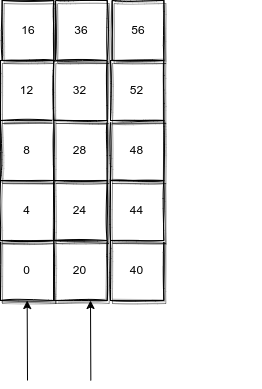

The diagram above was exported from draw.io. Its source (the exported page's mxGraphModel, read from the mxfile embedded in the PNG):
<mxGraphModel dx="1120" dy="685" grid="1" gridSize="10" guides="1" tooltips="1" connect="1" arrows="1" fold="1" page="1" pageScale="1" pageWidth="827" pageHeight="1169" math="0" shadow="0">
  <root>
    <mxCell id="0" />
    <mxCell id="1" parent="0" />
    <mxCell id="HLaymhPgF_FDs8D7YoWx-6" value="" style="group" vertex="1" connectable="0" parent="1">
      <mxGeometry x="260" y="350" width="260" height="60" as="geometry" />
    </mxCell>
    <mxCell id="HLaymhPgF_FDs8D7YoWx-1" value="0" style="rounded=0;whiteSpace=wrap;html=1;shadow=1;sketch=1;" vertex="1" parent="HLaymhPgF_FDs8D7YoWx-6">
      <mxGeometry width="53.33333333333333" height="60" as="geometry" />
    </mxCell>
    <mxCell id="HLaymhPgF_FDs8D7YoWx-32" value="20" style="rounded=0;whiteSpace=wrap;html=1;shadow=1;sketch=1;" vertex="1" parent="HLaymhPgF_FDs8D7YoWx-6">
      <mxGeometry x="53.34" width="53.33333333333333" height="60" as="geometry" />
    </mxCell>
    <mxCell id="HLaymhPgF_FDs8D7YoWx-37" value="40" style="rounded=0;whiteSpace=wrap;html=1;shadow=1;sketch=1;" vertex="1" parent="HLaymhPgF_FDs8D7YoWx-6">
      <mxGeometry x="110" width="53.33333333333333" height="60" as="geometry" />
    </mxCell>
    <mxCell id="HLaymhPgF_FDs8D7YoWx-2" value="4" style="rounded=0;whiteSpace=wrap;html=1;shadow=1;sketch=1;" vertex="1" parent="1">
      <mxGeometry x="260.00333333333333" y="290" width="53.33333333333333" height="60" as="geometry" />
    </mxCell>
    <mxCell id="HLaymhPgF_FDs8D7YoWx-3" value="8" style="rounded=0;whiteSpace=wrap;html=1;shadow=1;sketch=1;" vertex="1" parent="1">
      <mxGeometry x="259.99666666666667" y="230" width="53.33333333333333" height="60" as="geometry" />
    </mxCell>
    <mxCell id="HLaymhPgF_FDs8D7YoWx-4" value="12" style="rounded=0;whiteSpace=wrap;html=1;shadow=1;sketch=1;" vertex="1" parent="1">
      <mxGeometry x="260" y="170" width="53.33333333333333" height="60" as="geometry" />
    </mxCell>
    <mxCell id="HLaymhPgF_FDs8D7YoWx-5" value="16" style="rounded=0;whiteSpace=wrap;html=1;shadow=1;sketch=1;" vertex="1" parent="1">
      <mxGeometry x="261.67" y="110" width="51.67" height="60" as="geometry" />
    </mxCell>
    <mxCell id="HLaymhPgF_FDs8D7YoWx-33" value="24" style="rounded=0;whiteSpace=wrap;html=1;shadow=1;sketch=1;" vertex="1" parent="1">
      <mxGeometry x="313.34333333333336" y="290" width="53.33333333333333" height="60" as="geometry" />
    </mxCell>
    <mxCell id="HLaymhPgF_FDs8D7YoWx-34" value="28" style="rounded=0;whiteSpace=wrap;html=1;shadow=1;sketch=1;" vertex="1" parent="1">
      <mxGeometry x="313.3366666666667" y="230" width="53.33333333333333" height="60" as="geometry" />
    </mxCell>
    <mxCell id="HLaymhPgF_FDs8D7YoWx-35" value="32" style="rounded=0;whiteSpace=wrap;html=1;shadow=1;sketch=1;" vertex="1" parent="1">
      <mxGeometry x="313.34000000000003" y="170" width="53.33333333333333" height="60" as="geometry" />
    </mxCell>
    <mxCell id="HLaymhPgF_FDs8D7YoWx-36" value="36" style="rounded=0;whiteSpace=wrap;html=1;shadow=1;sketch=1;" vertex="1" parent="1">
      <mxGeometry x="315.01" y="110" width="51.67" height="60" as="geometry" />
    </mxCell>
    <mxCell id="HLaymhPgF_FDs8D7YoWx-38" value="44" style="rounded=0;whiteSpace=wrap;html=1;shadow=1;sketch=1;" vertex="1" parent="1">
      <mxGeometry x="370.00333333333333" y="290" width="53.33333333333333" height="60" as="geometry" />
    </mxCell>
    <mxCell id="HLaymhPgF_FDs8D7YoWx-39" value="48" style="rounded=0;whiteSpace=wrap;html=1;shadow=1;sketch=1;" vertex="1" parent="1">
      <mxGeometry x="369.99666666666667" y="230" width="53.33333333333333" height="60" as="geometry" />
    </mxCell>
    <mxCell id="HLaymhPgF_FDs8D7YoWx-40" value="52" style="rounded=0;whiteSpace=wrap;html=1;shadow=1;sketch=1;" vertex="1" parent="1">
      <mxGeometry x="370" y="170" width="53.33333333333333" height="60" as="geometry" />
    </mxCell>
    <mxCell id="HLaymhPgF_FDs8D7YoWx-41" value="56" style="rounded=0;whiteSpace=wrap;html=1;shadow=1;sketch=1;" vertex="1" parent="1">
      <mxGeometry x="371.66999999999996" y="110" width="51.67" height="60" as="geometry" />
    </mxCell>
    <mxCell id="HLaymhPgF_FDs8D7YoWx-42" value="" style="endArrow=classic;html=1;rounded=0;entryX=0.5;entryY=1;entryDx=0;entryDy=0;" edge="1" parent="1" target="HLaymhPgF_FDs8D7YoWx-1">
      <mxGeometry width="50" height="50" relative="1" as="geometry">
        <mxPoint x="287" y="490" as="sourcePoint" />
        <mxPoint x="440" y="330" as="targetPoint" />
      </mxGeometry>
    </mxCell>
    <mxCell id="HLaymhPgF_FDs8D7YoWx-43" value="" style="endArrow=classic;html=1;rounded=0;entryX=0.5;entryY=1;entryDx=0;entryDy=0;" edge="1" parent="1">
      <mxGeometry width="50" height="50" relative="1" as="geometry">
        <mxPoint x="350.33" y="490" as="sourcePoint" />
        <mxPoint x="349.9966666666667" y="410" as="targetPoint" />
      </mxGeometry>
    </mxCell>
  </root>
</mxGraphModel>